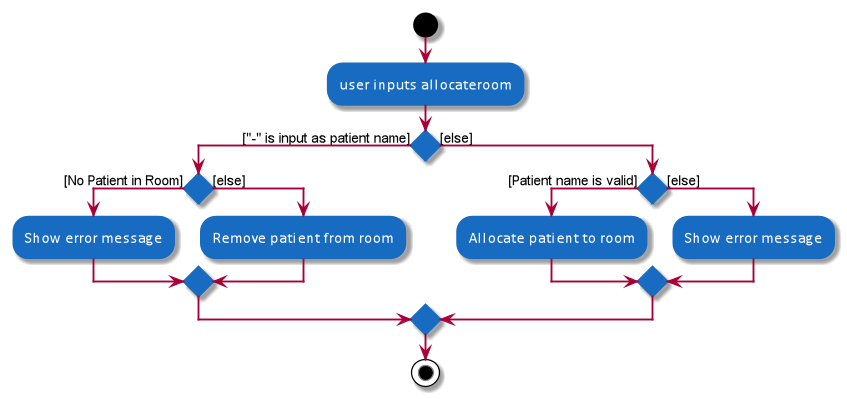

The diagram above was rendered by PlantUML. Its source (embedded in the PNG):
@startuml
skinparam activity {
  BackgroundColor 176CC1
  FontName Calibri
  FontColor White
  BorderColor 176CC1
}

skinparam activityDiamond {
    BackgroundColor 176CC1
    BorderColor 176CC1
}

start
:user inputs allocateroom;


if () then (["-" is input as patient name])
    if () then ([No Patient in Room])
    :Show error message;
    else ([else])
    :Remove patient from room;
    endif
else ([else])
    if () then ([Patient name is valid])
    :Allocate patient to room;
    else ([else])
    :Show error message;
    endif
endif
stop
@enduml